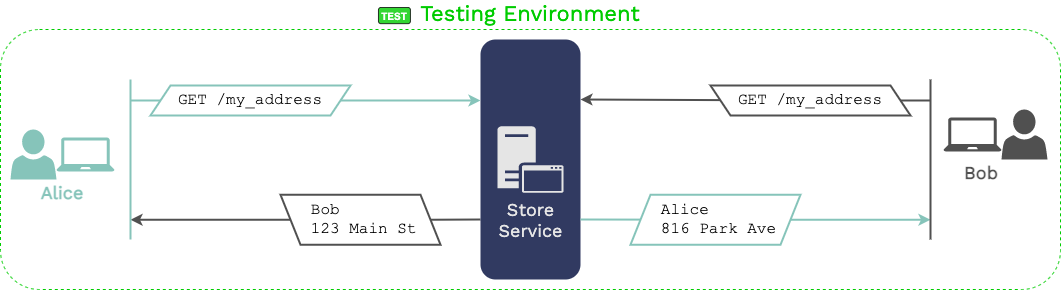

The diagram above was exported from draw.io. Its source (the exported page's mxGraphModel, read from the mxfile embedded in the PNG):
<mxGraphModel dx="771" dy="457" grid="1" gridSize="10" guides="1" tooltips="1" connect="1" arrows="1" fold="1" page="1" pageScale="1" pageWidth="1169" pageHeight="827" math="0" shadow="0">
  <root>
    <mxCell id="0" />
    <mxCell id="1" parent="0" />
    <mxCell id="nygyLZ1V0fRPEyfXjYQd-1" value="Testing Environment" style="rounded=1;whiteSpace=wrap;html=1;align=center;labelPosition=center;verticalLabelPosition=top;verticalAlign=bottom;fontStyle=0;fontSize=22;fontFamily=Work Sans;fontSource=https%3A%2F%2Ffonts.googleapis.com%2Fcss%3Ffamily%3DWork%2BSans;container=0;fillColor=none;dashed=1;strokeWidth=1;strokeColor=#00CC00;fontColor=#00CC00;" parent="1" vertex="1">
      <mxGeometry x="30" y="310" width="1060" height="260" as="geometry" />
    </mxCell>
    <mxCell id="nygyLZ1V0fRPEyfXjYQd-2" style="rounded=0;orthogonalLoop=1;jettySize=auto;html=1;entryX=1;entryY=0.5;entryDx=0;entryDy=0;fontFamily=Work Sans;fontSource=https%3A%2F%2Ffonts.googleapis.com%2Fcss%3Ffamily%3DWork%2BSans;fontSize=18;fontColor=#505050;endArrow=none;endFill=0;strokeColor=#505050;strokeWidth=2;exitX=0;exitY=0.75;exitDx=0;exitDy=0;" parent="1" source="nygyLZ1V0fRPEyfXjYQd-3" target="nygyLZ1V0fRPEyfXjYQd-14" edge="1">
      <mxGeometry relative="1" as="geometry">
        <mxPoint x="480" y="500.25" as="sourcePoint" />
      </mxGeometry>
    </mxCell>
    <mxCell id="nygyLZ1V0fRPEyfXjYQd-3" value="" style="rounded=1;whiteSpace=wrap;html=1;align=center;labelPosition=center;verticalLabelPosition=middle;verticalAlign=bottom;strokeColor=none;fillColor=#313A61;fontStyle=0;fontSize=18;fontFamily=Work Sans;fontSource=https%3A%2F%2Ffonts.googleapis.com%2Fcss%3Ffamily%3DWork%2BSans;fontColor=#E5E5E5;" parent="1" vertex="1">
      <mxGeometry x="510" y="320" width="100" height="240" as="geometry" />
    </mxCell>
    <mxCell id="nygyLZ1V0fRPEyfXjYQd-4" value="Store&lt;br&gt;Service" style="pointerEvents=1;shadow=0;dashed=0;html=1;strokeColor=none;labelPosition=center;verticalLabelPosition=bottom;verticalAlign=top;outlineConnect=0;align=center;shape=mxgraph.office.servers.application_server;fontFamily=Work Sans;fontSource=https%3A%2F%2Ffonts.googleapis.com%2Fcss%3Ffamily%3DWork%2BSans;fontSize=18;fontColor=#E5E5E5;fillColor=#E5E5E5;aspect=fixed;" parent="1" vertex="1">
      <mxGeometry x="526.95" y="406.75" width="66.09" height="66.5" as="geometry" />
    </mxCell>
    <mxCell id="nygyLZ1V0fRPEyfXjYQd-5" value="" style="group" parent="1" vertex="1" connectable="0">
      <mxGeometry x="40" y="410" width="104" height="73" as="geometry" />
    </mxCell>
    <mxCell id="nygyLZ1V0fRPEyfXjYQd-6" value="Alice" style="text;html=1;strokeColor=none;fillColor=none;align=center;verticalAlign=middle;whiteSpace=wrap;rounded=0;fontSize=18;fontColor=#86C4BA;fontFamily=Work Sans;fontSource=https%3A%2F%2Ffonts.googleapis.com%2Fcss%3Ffamily%3DWork%2BSans;fontStyle=1" parent="nygyLZ1V0fRPEyfXjYQd-5" vertex="1">
      <mxGeometry x="32" y="53" width="40" height="20" as="geometry" />
    </mxCell>
    <mxCell id="nygyLZ1V0fRPEyfXjYQd-7" value="" style="pointerEvents=1;shadow=0;dashed=0;html=1;strokeColor=none;labelPosition=center;verticalLabelPosition=bottom;verticalAlign=top;outlineConnect=0;align=center;shape=mxgraph.office.users.user;fontFamily=Work Sans;fontSource=https%3A%2F%2Ffonts.googleapis.com%2Fcss%3Ffamily%3DWork%2BSans;fontSize=18;fontColor=#E5E5E5;fillColor=#86C4BA;" parent="nygyLZ1V0fRPEyfXjYQd-5" vertex="1">
      <mxGeometry width="46" height="50" as="geometry" />
    </mxCell>
    <mxCell id="nygyLZ1V0fRPEyfXjYQd-8" value="" style="pointerEvents=1;shadow=0;dashed=0;html=1;strokeColor=none;labelPosition=center;verticalLabelPosition=bottom;verticalAlign=top;outlineConnect=0;align=center;shape=mxgraph.office.devices.laptop;fillColor=#86C4BA;" parent="nygyLZ1V0fRPEyfXjYQd-5" vertex="1">
      <mxGeometry x="46" y="8" width="58" height="34" as="geometry" />
    </mxCell>
    <mxCell id="nygyLZ1V0fRPEyfXjYQd-9" value="" style="group" parent="1" vertex="1" connectable="0">
      <mxGeometry x="953" y="390" width="104" height="73" as="geometry" />
    </mxCell>
    <mxCell id="nygyLZ1V0fRPEyfXjYQd-10" value="Bob" style="text;html=1;strokeColor=none;fillColor=none;align=center;verticalAlign=middle;whiteSpace=wrap;rounded=0;fontSize=18;fontFamily=Work Sans;fontSource=https%3A%2F%2Ffonts.googleapis.com%2Fcss%3Ffamily%3DWork%2BSans;fontStyle=1;fontColor=#505050;" parent="nygyLZ1V0fRPEyfXjYQd-9" vertex="1">
      <mxGeometry x="38" y="53" width="40" height="20" as="geometry" />
    </mxCell>
    <mxCell id="nygyLZ1V0fRPEyfXjYQd-11" value="" style="pointerEvents=1;shadow=0;dashed=0;html=1;strokeColor=none;labelPosition=center;verticalLabelPosition=bottom;verticalAlign=top;outlineConnect=0;align=center;shape=mxgraph.office.users.user;fontFamily=Work Sans;fontSource=https%3A%2F%2Ffonts.googleapis.com%2Fcss%3Ffamily%3DWork%2BSans;fontSize=18;fontColor=#313A61;fillColor=#505050;" parent="nygyLZ1V0fRPEyfXjYQd-9" vertex="1">
      <mxGeometry x="78" width="46" height="50" as="geometry" />
    </mxCell>
    <mxCell id="nygyLZ1V0fRPEyfXjYQd-12" value="" style="pointerEvents=1;shadow=0;dashed=0;html=1;strokeColor=none;labelPosition=center;verticalLabelPosition=bottom;verticalAlign=top;outlineConnect=0;align=center;shape=mxgraph.office.devices.laptop;fontColor=#313A61;fillColor=#505050;" parent="nygyLZ1V0fRPEyfXjYQd-9" vertex="1">
      <mxGeometry x="20" y="8" width="58" height="34" as="geometry" />
    </mxCell>
    <mxCell id="nygyLZ1V0fRPEyfXjYQd-13" style="edgeStyle=orthogonalEdgeStyle;rounded=0;orthogonalLoop=1;jettySize=auto;html=1;fontFamily=Work Sans;fontSource=https%3A%2F%2Ffonts.googleapis.com%2Fcss%3Ffamily%3DWork%2BSans;fontSize=18;fontColor=#505050;endArrow=classic;endFill=1;strokeColor=#505050;strokeWidth=2;startArrow=none;startFill=0;" parent="1" source="nygyLZ1V0fRPEyfXjYQd-14" edge="1">
      <mxGeometry relative="1" as="geometry">
        <mxPoint x="160" y="500.25" as="targetPoint" />
      </mxGeometry>
    </mxCell>
    <mxCell id="nygyLZ1V0fRPEyfXjYQd-14" value="&lt;blockquote style=&quot;margin: 0 0 0 40px ; border: none ; padding: 0px&quot;&gt;&lt;/blockquote&gt;&lt;span&gt;&amp;nbsp; &amp;nbsp;Bob&lt;/span&gt;&lt;br&gt;&lt;span&gt;&amp;nbsp; &amp;nbsp;123 Main St&lt;/span&gt;" style="shape=parallelogram;perimeter=parallelogramPerimeter;whiteSpace=wrap;html=1;fixedSize=1;flipH=1;fontFamily=Courier New;fontSize=16;align=left;strokeWidth=2;strokeColor=#505050;" parent="1" vertex="1">
      <mxGeometry x="310" y="475.25" width="160" height="50" as="geometry" />
    </mxCell>
    <mxCell id="nygyLZ1V0fRPEyfXjYQd-15" style="rounded=0;orthogonalLoop=1;jettySize=auto;html=1;exitX=1;exitY=0.5;exitDx=0;exitDy=0;fontFamily=Work Sans;fontSource=https%3A%2F%2Ffonts.googleapis.com%2Fcss%3Ffamily%3DWork%2BSans;fontSize=18;fontColor=#505050;endArrow=classic;endFill=1;strokeColor=#86C4BA;strokeWidth=2;" parent="1" source="nygyLZ1V0fRPEyfXjYQd-17" edge="1">
      <mxGeometry relative="1" as="geometry">
        <mxPoint x="510" y="381" as="targetPoint" />
      </mxGeometry>
    </mxCell>
    <mxCell id="nygyLZ1V0fRPEyfXjYQd-16" style="edgeStyle=orthogonalEdgeStyle;rounded=0;orthogonalLoop=1;jettySize=auto;html=1;fontFamily=Work Sans;fontSource=https%3A%2F%2Ffonts.googleapis.com%2Fcss%3Ffamily%3DWork%2BSans;fontSize=18;fontColor=#505050;startArrow=none;startFill=0;endArrow=none;endFill=0;strokeWidth=2;strokeColor=#86C4BA;" parent="1" source="nygyLZ1V0fRPEyfXjYQd-17" edge="1">
      <mxGeometry relative="1" as="geometry">
        <mxPoint x="160" y="381" as="targetPoint" />
      </mxGeometry>
    </mxCell>
    <mxCell id="nygyLZ1V0fRPEyfXjYQd-17" value="GET /my_address" style="shape=parallelogram;perimeter=parallelogramPerimeter;whiteSpace=wrap;html=1;fixedSize=1;fontFamily=Courier New;fontSize=16;strokeWidth=2;strokeColor=#86C4BA;" parent="1" vertex="1">
      <mxGeometry x="180" y="366" width="200" height="30" as="geometry" />
    </mxCell>
    <mxCell id="nygyLZ1V0fRPEyfXjYQd-18" style="rounded=0;orthogonalLoop=1;jettySize=auto;html=1;fontFamily=Work Sans;fontSource=https%3A%2F%2Ffonts.googleapis.com%2Fcss%3Ffamily%3DWork%2BSans;fontSize=18;fontColor=#505050;endArrow=classic;endFill=1;strokeWidth=2;strokeColor=#505050;entryX=1;entryY=0.25;entryDx=0;entryDy=0;" parent="1" source="nygyLZ1V0fRPEyfXjYQd-19" target="nygyLZ1V0fRPEyfXjYQd-3" edge="1">
      <mxGeometry relative="1" as="geometry">
        <mxPoint x="640" y="381" as="targetPoint" />
      </mxGeometry>
    </mxCell>
    <mxCell id="nygyLZ1V0fRPEyfXjYQd-19" value="GET /my_address" style="shape=parallelogram;perimeter=parallelogramPerimeter;whiteSpace=wrap;html=1;fixedSize=1;fontFamily=Courier New;fontSize=16;strokeWidth=2;flipH=1;strokeColor=#505050;" parent="1" vertex="1">
      <mxGeometry x="740" y="366" width="200" height="30" as="geometry" />
    </mxCell>
    <mxCell id="nygyLZ1V0fRPEyfXjYQd-20" style="edgeStyle=orthogonalEdgeStyle;rounded=0;orthogonalLoop=1;jettySize=auto;html=1;fontFamily=Work Sans;fontSource=https%3A%2F%2Ffonts.googleapis.com%2Fcss%3Ffamily%3DWork%2BSans;fontSize=18;fontColor=#505050;endArrow=none;endFill=0;strokeWidth=2;strokeColor=#505050;" parent="1" target="nygyLZ1V0fRPEyfXjYQd-19" edge="1">
      <mxGeometry relative="1" as="geometry">
        <mxPoint x="960" y="381" as="sourcePoint" />
      </mxGeometry>
    </mxCell>
    <mxCell id="nygyLZ1V0fRPEyfXjYQd-21" style="edgeStyle=orthogonalEdgeStyle;rounded=0;orthogonalLoop=1;jettySize=auto;html=1;exitX=1;exitY=0.5;exitDx=0;exitDy=0;fontFamily=Work Sans;fontSource=https%3A%2F%2Ffonts.googleapis.com%2Fcss%3Ffamily%3DWork%2BSans;fontSize=18;fontColor=#505050;endArrow=classic;endFill=1;strokeColor=#86C4BA;strokeWidth=2;" parent="1" source="nygyLZ1V0fRPEyfXjYQd-23" edge="1">
      <mxGeometry relative="1" as="geometry">
        <mxPoint x="960" y="500.25" as="targetPoint" />
      </mxGeometry>
    </mxCell>
    <mxCell id="nygyLZ1V0fRPEyfXjYQd-22" style="rounded=0;orthogonalLoop=1;jettySize=auto;html=1;fontFamily=Work Sans;fontSource=https%3A%2F%2Ffonts.googleapis.com%2Fcss%3Ffamily%3DWork%2BSans;fontSize=18;fontColor=#505050;startArrow=none;startFill=0;endArrow=none;endFill=0;strokeWidth=2;strokeColor=#86C4BA;entryX=1;entryY=0.75;entryDx=0;entryDy=0;" parent="1" source="nygyLZ1V0fRPEyfXjYQd-23" target="nygyLZ1V0fRPEyfXjYQd-3" edge="1">
      <mxGeometry relative="1" as="geometry">
        <mxPoint x="650" y="470" as="targetPoint" />
      </mxGeometry>
    </mxCell>
    <mxCell id="nygyLZ1V0fRPEyfXjYQd-23" value="&amp;nbsp; &amp;nbsp;Alice&lt;br&gt;&amp;nbsp; &amp;nbsp;816 Park Ave" style="shape=parallelogram;perimeter=parallelogramPerimeter;whiteSpace=wrap;html=1;fixedSize=1;fontFamily=Courier New;fontSize=16;strokeWidth=2;strokeColor=#86C4BA;align=left;" parent="1" vertex="1">
      <mxGeometry x="660" y="475.25" width="170" height="50" as="geometry" />
    </mxCell>
    <mxCell id="nygyLZ1V0fRPEyfXjYQd-24" value="" style="endArrow=none;html=1;fontFamily=Work Sans;fontSource=https%3A%2F%2Ffonts.googleapis.com%2Fcss%3Ffamily%3DWork%2BSans;fontSize=18;fontColor=#505050;strokeColor=#86C4BA;strokeWidth=2;" parent="1" edge="1">
      <mxGeometry width="50" height="50" relative="1" as="geometry">
        <mxPoint x="160" y="520" as="sourcePoint" />
        <mxPoint x="160" y="360" as="targetPoint" />
      </mxGeometry>
    </mxCell>
    <mxCell id="nygyLZ1V0fRPEyfXjYQd-25" value="" style="endArrow=none;html=1;fontFamily=Work Sans;fontSource=https%3A%2F%2Ffonts.googleapis.com%2Fcss%3Ffamily%3DWork%2BSans;fontSize=18;fontColor=#505050;strokeWidth=2;strokeColor=#505050;" parent="1" edge="1">
      <mxGeometry width="50" height="50" relative="1" as="geometry">
        <mxPoint x="960" y="520" as="sourcePoint" />
        <mxPoint x="960" y="360" as="targetPoint" />
      </mxGeometry>
    </mxCell>
    <mxCell id="nygyLZ1V0fRPEyfXjYQd-26" value="TEST" style="rounded=1;whiteSpace=wrap;html=1;sketch=0;strokeWidth=1;align=center;verticalAlign=middle;fontStyle=1;fontSize=10;opacity=80;fontColor=#FFFFFF;fillColor=#00CC00;" parent="1" vertex="1">
      <mxGeometry x="407.99559999999997" y="288.0035" width="31.889699999999998" height="16.141699999999997" as="geometry" />
    </mxCell>
  </root>
</mxGraphModel>